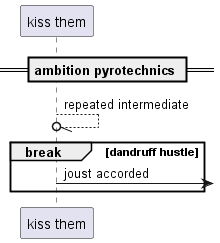

The diagram above was rendered by PlantUML. Its source (embedded in the PNG):
@startuml
participant "kiss them" as 0
== ambition pyrotechnics ==
0 --//o 0: repeated intermediate
break dandruff hustle
0 ->] : joust accorded
end
@enduml